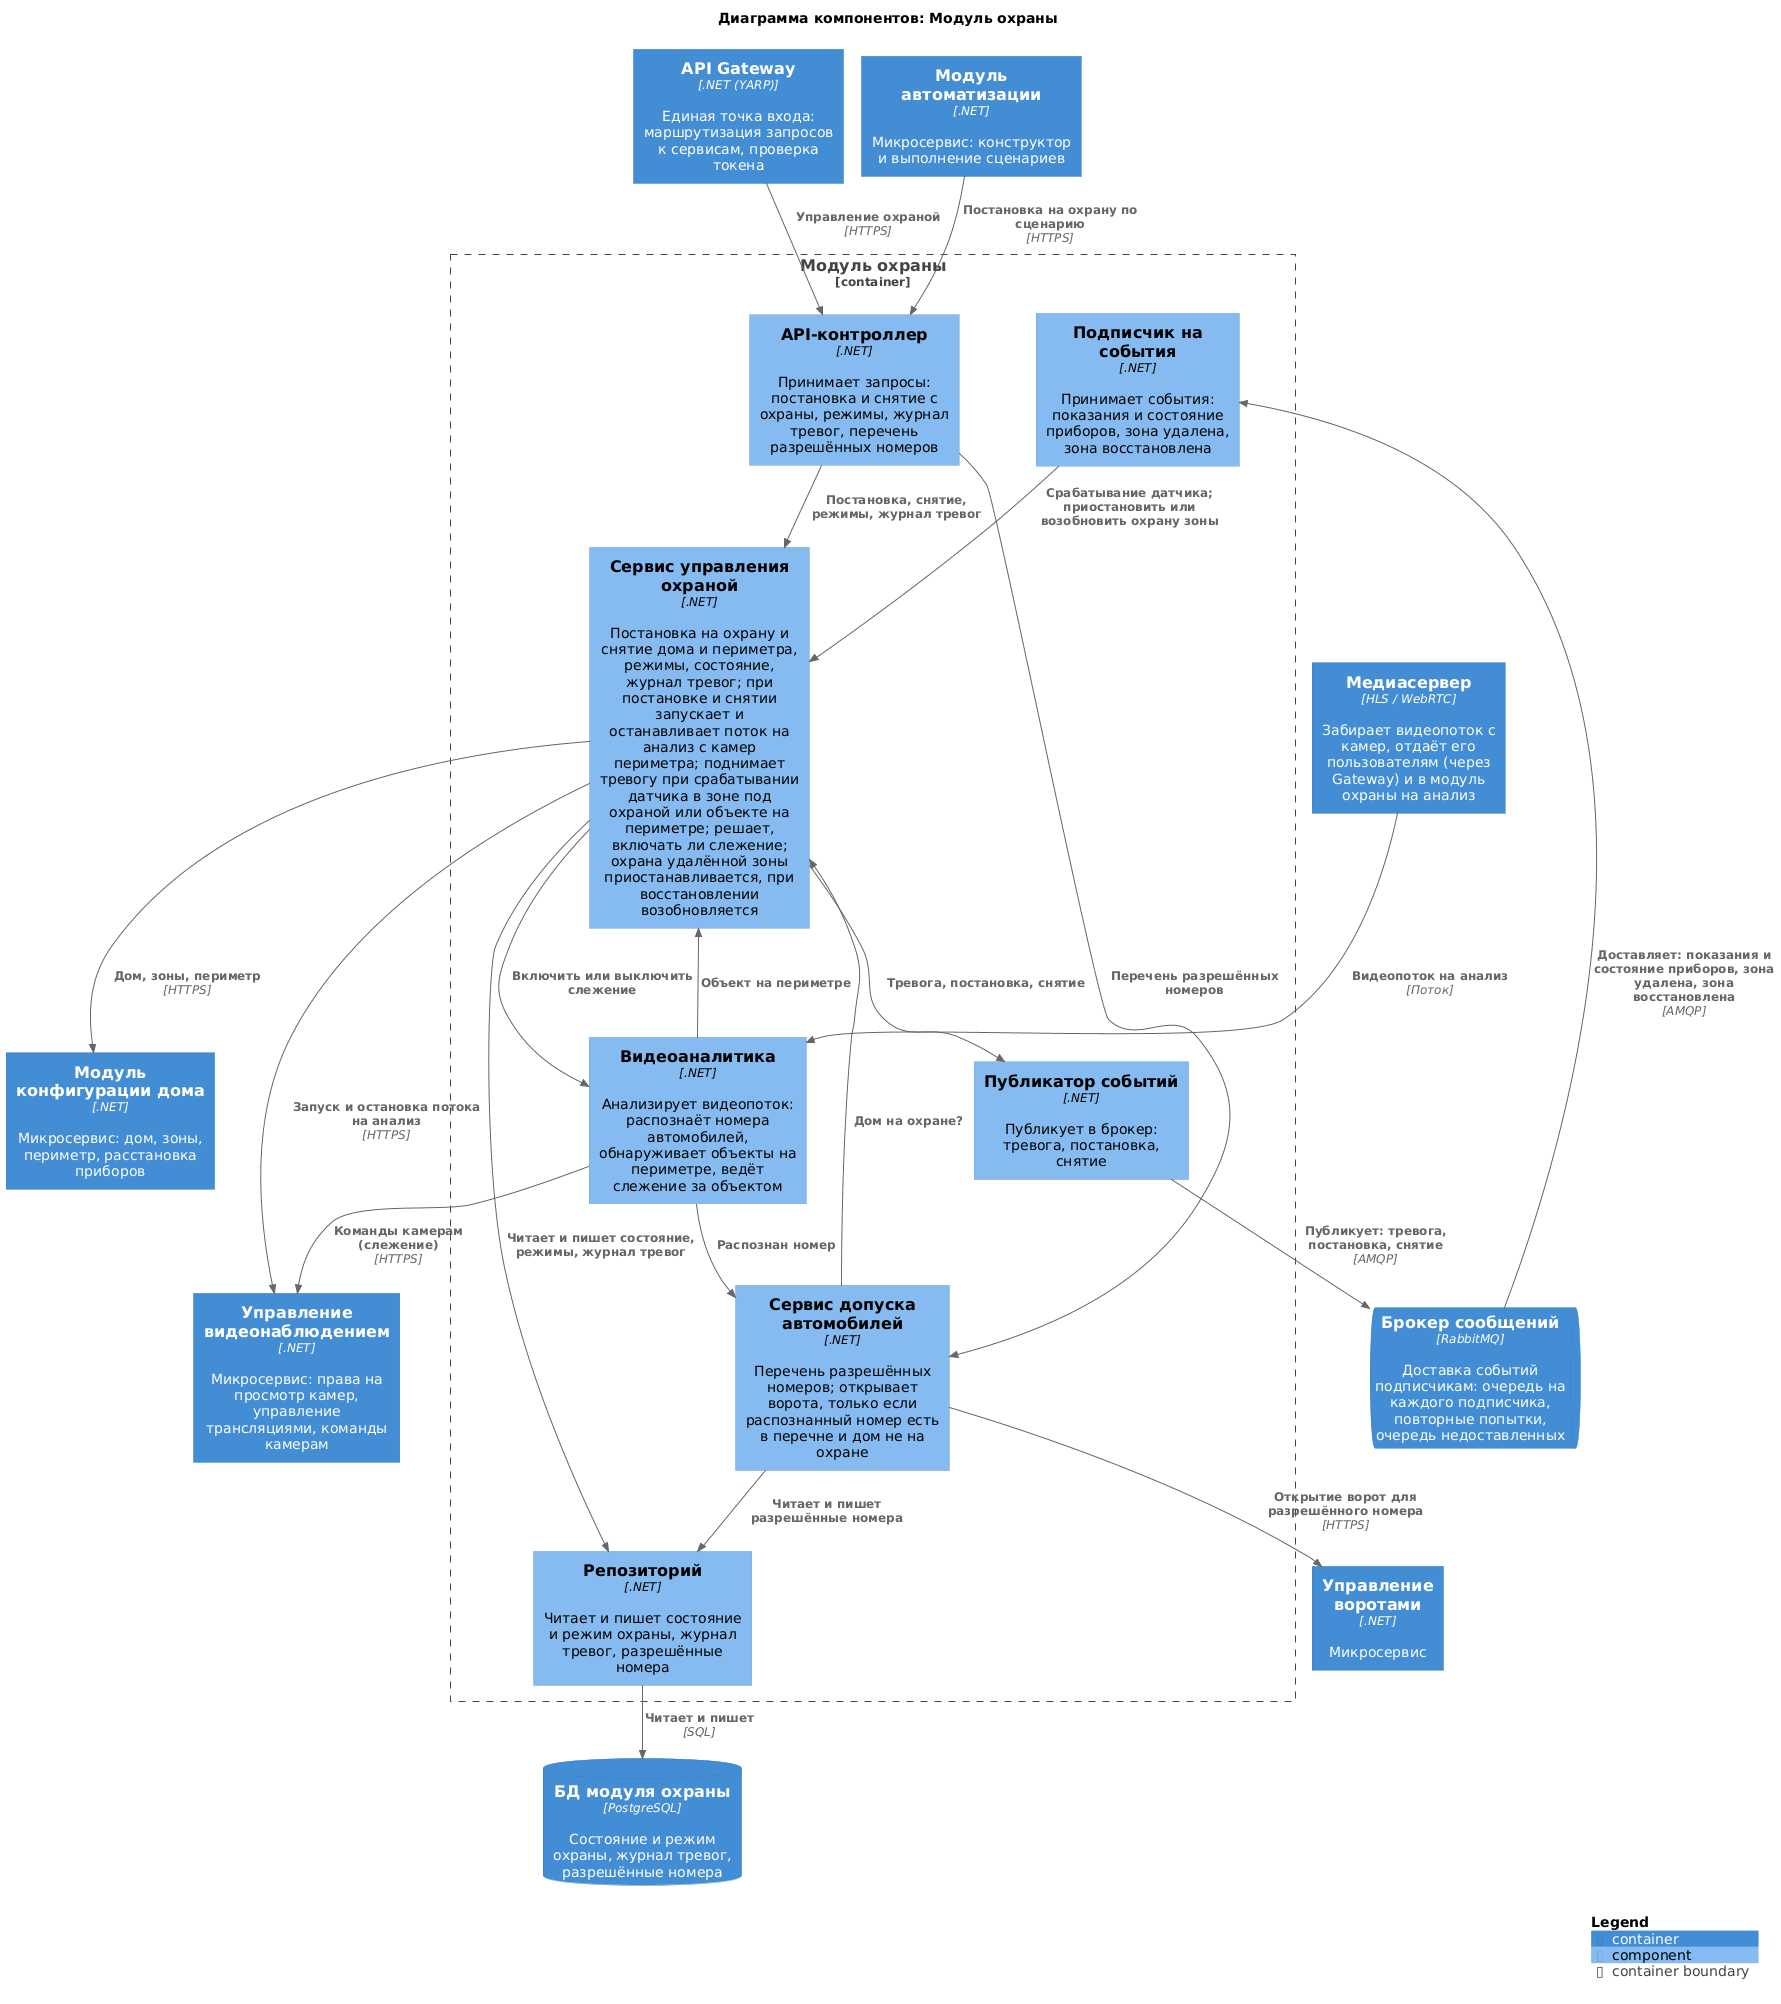

The diagram above was rendered by PlantUML. Its source (embedded in the PNG):
@startuml security
!include <C4/C4_Component>

title Диаграмма компонентов: Модуль охраны

Container(Gateway, "API Gateway", ".NET (YARP)", "Единая точка входа: маршрутизация запросов к сервисам, проверка токена")
Container(Automation, "Модуль автоматизации", ".NET", "Микросервис: конструктор и выполнение сценариев")
Container(MediaServer, "Медиасервер", "HLS / WebRTC", "Забирает видеопоток с камер, отдаёт его пользователям (через Gateway) и в модуль охраны на анализ")
Container(VideoControl, "Управление видеонаблюдением", ".NET", "Микросервис: права на просмотр камер, управление трансляциями, команды камерам")
Container(GateControl, "Управление воротами", ".NET", "Микросервис")
Container(HouseConfigurator, "Модуль конфигурации дома", ".NET", "Микросервис: дом, зоны, периметр, расстановка приборов")
ContainerQueue(Broker, "Брокер сообщений", "RabbitMQ", "Доставка событий подписчикам: очередь на каждого подписчика, повторные попытки, очередь недоставленных")
ContainerDb(dbSecurity, "БД модуля охраны", "PostgreSQL", "Состояние и режим охраны, журнал тревог, разрешённые номера")

Container_Boundary(Security, "Модуль охраны") {
    Component(api, "API-контроллер", ".NET", "Принимает запросы: постановка и снятие с охраны, режимы, журнал тревог, перечень разрешённых номеров")
    Component(guard, "Сервис управления охраной", ".NET", "Постановка на охрану и снятие дома и периметра, режимы, состояние, журнал тревог; при постановке и снятии запускает и останавливает поток на анализ с камер периметра; поднимает тревогу при срабатывании датчика в зоне под охраной или объекте на периметре; решает, включать ли слежение; охрана удалённой зоны приостанавливается, при восстановлении возобновляется")
    Component(entry, "Сервис допуска автомобилей", ".NET", "Перечень разрешённых номеров; открывает ворота, только если распознанный номер есть в перечне и дом не на охране")
    Component(analytics, "Видеоаналитика", ".NET", "Анализирует видеопоток: распознаёт номера автомобилей, обнаруживает объекты на периметре, ведёт слежение за объектом")
    Component(publisher, "Публикатор событий", ".NET", "Публикует в брокер: тревога, постановка, снятие")
    Component(subscriber, "Подписчик на события", ".NET", "Принимает события: показания и состояние приборов, зона удалена, зона восстановлена")
    Component(repo, "Репозиторий", ".NET", "Читает и пишет состояние и режим охраны, журнал тревог, разрешённые номера")
}

Rel(Gateway, api, "Управление охраной", "HTTPS")
Rel(Automation, api, "Постановка на охрану по сценарию", "HTTPS")
Rel(MediaServer, analytics, "Видеопоток на анализ", "Поток")
Rel(Broker, subscriber, "Доставляет: показания и состояние приборов, зона удалена, зона восстановлена", "AMQP")

Rel(api, guard, "Постановка, снятие, режимы, журнал тревог")
Rel(api, entry, "Перечень разрешённых номеров")
Rel(subscriber, guard, "Срабатывание датчика; приостановить или возобновить охрану зоны")

Rel(analytics, entry, "Распознан номер")
Rel(entry, guard, "Дом на охране?")
Rel(analytics, guard, "Объект на периметре")
Rel(guard, analytics, "Включить или выключить слежение")

Rel(guard, HouseConfigurator, "Дом, зоны, периметр", "HTTPS")
Rel(guard, VideoControl, "Запуск и остановка потока на анализ", "HTTPS")
Rel(analytics, VideoControl, "Команды камерам (слежение)", "HTTPS")
Rel(entry, GateControl, "Открытие ворот для разрешённого номера", "HTTPS")
Rel(guard, publisher, "Тревога, постановка, снятие")

Rel(publisher, Broker, "Публикует: тревога, постановка, снятие", "AMQP")

Rel(guard, repo, "Читает и пишет состояние, режимы, журнал тревог")
Rel(entry, repo, "Читает и пишет разрешённые номера")
Rel(repo, dbSecurity, "Читает и пишет", "SQL")

SHOW_LEGEND()
@enduml